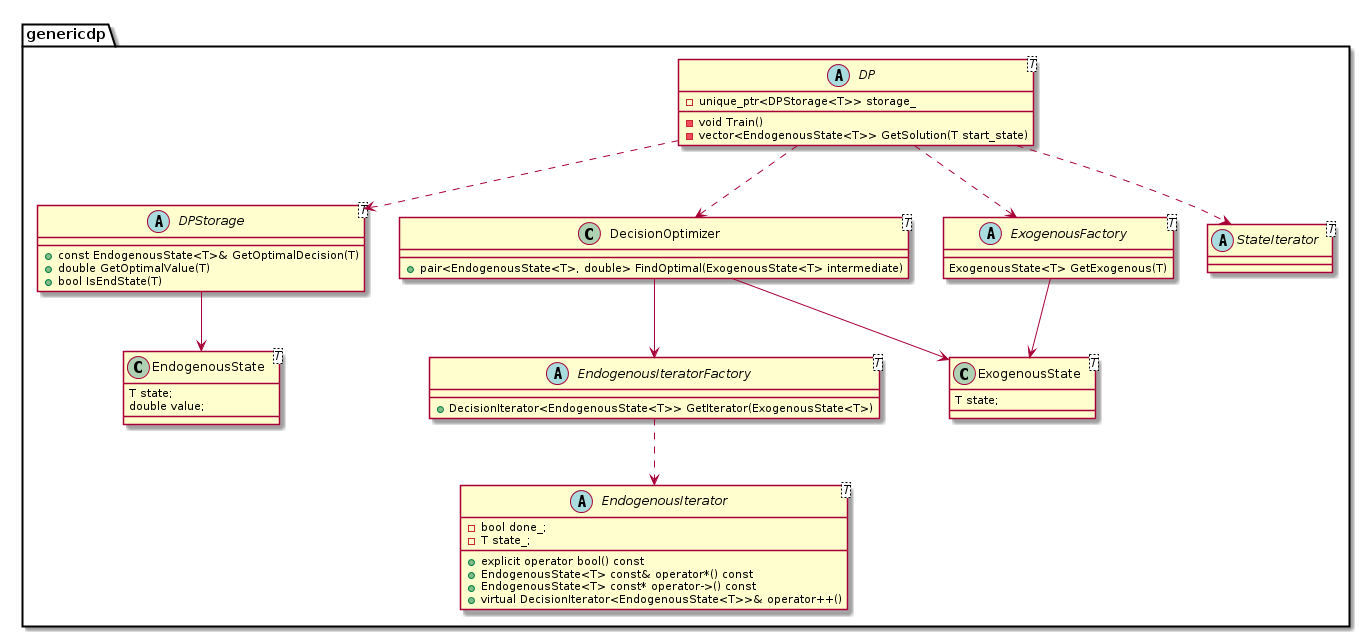

The diagram above was rendered by PlantUML. Its source (embedded in the PNG):
@startuml



package "genericdp" {

  DP ..> DPStorage

  DP ..> DecisionOptimizer

  DP ..> ExogenousFactory

  DP ..> StateIterator

  DecisionOptimizer --> EndogenousIteratorFactory

  DecisionOptimizer --> ExogenousState



  ExogenousFactory --> ExogenousState

  EndogenousIteratorFactory ..> EndogenousIterator

  DPStorage --> EndogenousState

}



abstract class ExogenousFactory<T> {

  ExogenousState<T> GetExogenous(T)

}



abstract class DP<T> {

  - unique_ptr<DPStorage<T>> storage_

  - void Train()

  - vector<EndogenousState<T>> GetSolution(T start_state)

}



class DecisionOptimizer<T> {

  + pair<EndogenousState<T>, double> FindOptimal(ExogenousState<T> intermediate)

}



abstract class DPStorage<T> {

  + const EndogenousState<T>& GetOptimalDecision(T)

  + double GetOptimalValue(T)

  + bool IsEndState(T)

}



abstract class StateIterator<T> {



}



class ExogenousState<T> {

  T state;

}



class EndogenousState<T> {

  T state;

  double value;

}



abstract class EndogenousIterator<T> {

  + explicit operator bool() const

  + EndogenousState<T> const& operator*() const

  + EndogenousState<T> const* operator->() const

  + virtual DecisionIterator<EndogenousState<T>>& operator++()



  - bool done_;

  - T state_;

}



abstract class EndogenousIteratorFactory<T> {

  + DecisionIterator<EndogenousState<T>> GetIterator(ExogenousState<T>)

}



@enduml